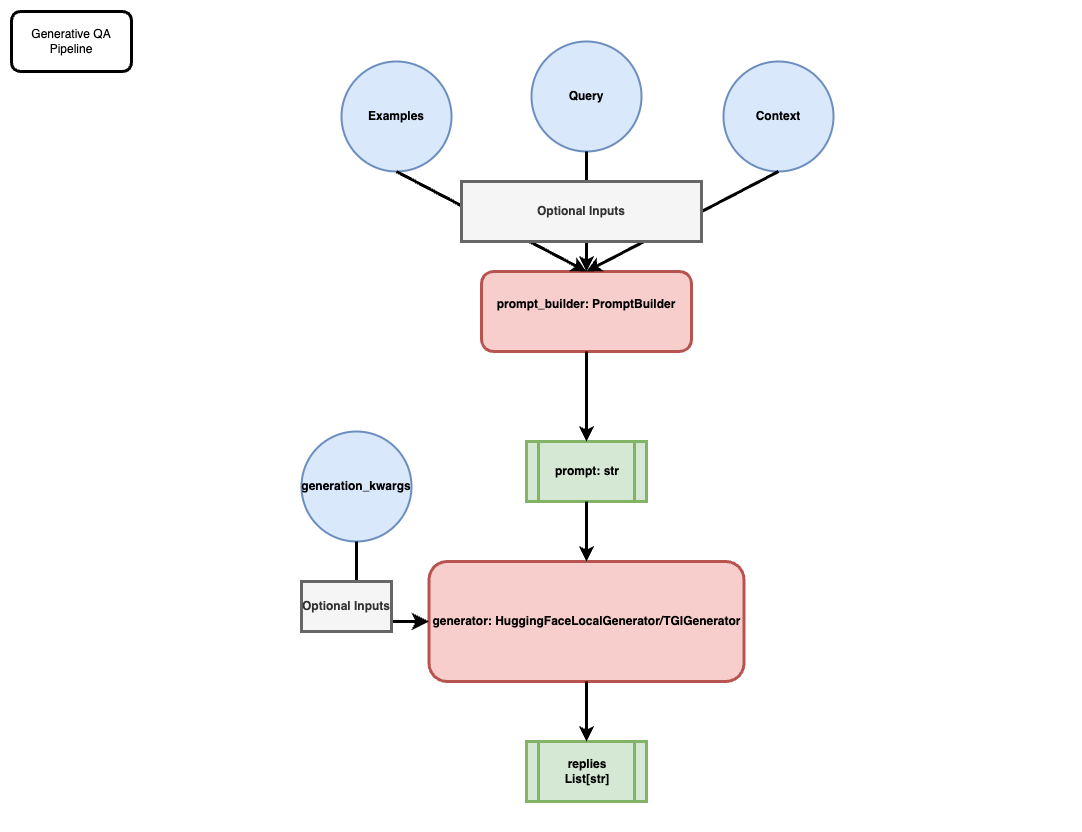

The diagram above was exported from draw.io. Its source (the exported page's mxGraphModel, read from the mxfile embedded in the PNG):
<mxGraphModel dx="1756" dy="1311" grid="1" gridSize="10" guides="1" tooltips="1" connect="1" arrows="1" fold="1" page="1" pageScale="1" pageWidth="1100" pageHeight="850" math="0" shadow="0">
  <root>
    <mxCell id="0" />
    <mxCell id="1" parent="0" />
    <mxCell id="_c0cN9nKbfkKNm20-FEU-20" value="Generative QA Pipeline" style="rounded=1;whiteSpace=wrap;html=1;fontSize=12;strokeWidth=3;" vertex="1" parent="1">
      <mxGeometry x="20" y="20" width="120" height="60" as="geometry" />
    </mxCell>
    <mxCell id="_c0cN9nKbfkKNm20-FEU-21" value="" style="group" vertex="1" connectable="0" parent="1">
      <mxGeometry x="310" y="50" width="532" height="760" as="geometry" />
    </mxCell>
    <mxCell id="_c0cN9nKbfkKNm20-FEU-2" value="prompt_builder: PromptBuilder&lt;br style=&quot;font-size: 12px;&quot;&gt;&lt;br style=&quot;font-size: 12px;&quot;&gt;" style="rounded=1;whiteSpace=wrap;html=1;align=center;fontStyle=1;fontSize=12;fillColor=#f8cecc;strokeColor=#b85450;strokeWidth=3;" vertex="1" parent="_c0cN9nKbfkKNm20-FEU-21">
      <mxGeometry x="180" y="230" width="210" height="80" as="geometry" />
    </mxCell>
    <mxCell id="_c0cN9nKbfkKNm20-FEU-3" value="Examples" style="ellipse;whiteSpace=wrap;html=1;aspect=fixed;fontStyle=1;fontSize=12;fillColor=#dae8fc;strokeColor=#6c8ebf;strokeWidth=2;" vertex="1" parent="_c0cN9nKbfkKNm20-FEU-21">
      <mxGeometry x="40" y="20" width="110" height="110" as="geometry" />
    </mxCell>
    <mxCell id="_c0cN9nKbfkKNm20-FEU-4" value="Query" style="ellipse;whiteSpace=wrap;html=1;aspect=fixed;fontStyle=1;fontSize=12;fillColor=#dae8fc;strokeColor=#6c8ebf;strokeWidth=2;" vertex="1" parent="_c0cN9nKbfkKNm20-FEU-21">
      <mxGeometry x="230" width="110" height="110" as="geometry" />
    </mxCell>
    <mxCell id="_c0cN9nKbfkKNm20-FEU-5" value="Context" style="ellipse;whiteSpace=wrap;html=1;aspect=fixed;fontStyle=1;fontSize=12;fillColor=#dae8fc;strokeColor=#6c8ebf;strokeWidth=2;" vertex="1" parent="_c0cN9nKbfkKNm20-FEU-21">
      <mxGeometry x="422" y="20" width="110" height="110" as="geometry" />
    </mxCell>
    <mxCell id="_c0cN9nKbfkKNm20-FEU-6" value="" style="endArrow=classic;html=1;rounded=0;entryX=0.5;entryY=0;entryDx=0;entryDy=0;exitX=0.5;exitY=1;exitDx=0;exitDy=0;fontStyle=1;fontSize=12;strokeWidth=3;" edge="1" parent="_c0cN9nKbfkKNm20-FEU-21" source="_c0cN9nKbfkKNm20-FEU-3" target="_c0cN9nKbfkKNm20-FEU-2">
      <mxGeometry width="50" height="50" relative="1" as="geometry">
        <mxPoint x="180" y="390" as="sourcePoint" />
        <mxPoint x="230" y="340" as="targetPoint" />
      </mxGeometry>
    </mxCell>
    <mxCell id="_c0cN9nKbfkKNm20-FEU-7" value="" style="endArrow=classic;html=1;rounded=0;exitX=0.5;exitY=1;exitDx=0;exitDy=0;entryX=0.5;entryY=0;entryDx=0;entryDy=0;fontStyle=1;fontSize=12;strokeWidth=3;" edge="1" parent="_c0cN9nKbfkKNm20-FEU-21" source="_c0cN9nKbfkKNm20-FEU-5" target="_c0cN9nKbfkKNm20-FEU-2">
      <mxGeometry width="50" height="50" relative="1" as="geometry">
        <mxPoint x="480" y="140" as="sourcePoint" />
        <mxPoint x="230" y="340" as="targetPoint" />
      </mxGeometry>
    </mxCell>
    <mxCell id="_c0cN9nKbfkKNm20-FEU-8" value="" style="endArrow=classic;html=1;rounded=0;exitX=0.5;exitY=1;exitDx=0;exitDy=0;entryX=0.5;entryY=0;entryDx=0;entryDy=0;fontStyle=1;fontSize=12;strokeWidth=3;" edge="1" parent="_c0cN9nKbfkKNm20-FEU-21" source="_c0cN9nKbfkKNm20-FEU-4" target="_c0cN9nKbfkKNm20-FEU-2">
      <mxGeometry width="50" height="50" relative="1" as="geometry">
        <mxPoint x="180" y="390" as="sourcePoint" />
        <mxPoint x="230" y="340" as="targetPoint" />
      </mxGeometry>
    </mxCell>
    <mxCell id="_c0cN9nKbfkKNm20-FEU-9" value="Optional Inputs" style="rounded=0;whiteSpace=wrap;html=1;fontStyle=1;fontSize=12;fillColor=#f5f5f5;fontColor=#333333;strokeColor=#666666;strokeWidth=3;" vertex="1" parent="_c0cN9nKbfkKNm20-FEU-21">
      <mxGeometry x="160" y="140" width="240" height="60" as="geometry" />
    </mxCell>
    <mxCell id="_c0cN9nKbfkKNm20-FEU-10" value="prompt: str" style="shape=process;whiteSpace=wrap;html=1;backgroundOutline=1;fontStyle=1;fontSize=12;fillColor=#d5e8d4;strokeColor=#82b366;strokeWidth=3;" vertex="1" parent="_c0cN9nKbfkKNm20-FEU-21">
      <mxGeometry x="225" y="400" width="120" height="60" as="geometry" />
    </mxCell>
    <mxCell id="_c0cN9nKbfkKNm20-FEU-11" value="" style="endArrow=classic;html=1;rounded=0;entryX=0.5;entryY=0;entryDx=0;entryDy=0;exitX=0.5;exitY=1;exitDx=0;exitDy=0;fontStyle=1;fontSize=12;strokeWidth=3;" edge="1" parent="_c0cN9nKbfkKNm20-FEU-21" source="_c0cN9nKbfkKNm20-FEU-2" target="_c0cN9nKbfkKNm20-FEU-10">
      <mxGeometry width="50" height="50" relative="1" as="geometry">
        <mxPoint x="250" y="330" as="sourcePoint" />
        <mxPoint x="300" y="280" as="targetPoint" />
      </mxGeometry>
    </mxCell>
    <mxCell id="_c0cN9nKbfkKNm20-FEU-12" value="generator: HuggingFaceLocalGenerator/TGIGenerator" style="rounded=1;whiteSpace=wrap;html=1;align=center;fontStyle=1;fontSize=12;fillColor=#f8cecc;strokeColor=#b85450;strokeWidth=3;" vertex="1" parent="_c0cN9nKbfkKNm20-FEU-21">
      <mxGeometry x="127.5" y="520" width="315" height="120" as="geometry" />
    </mxCell>
    <mxCell id="_c0cN9nKbfkKNm20-FEU-13" value="generation_kwargs" style="ellipse;whiteSpace=wrap;html=1;aspect=fixed;fontStyle=1;fontSize=12;fillColor=#dae8fc;strokeColor=#6c8ebf;strokeWidth=2;" vertex="1" parent="_c0cN9nKbfkKNm20-FEU-21">
      <mxGeometry y="390" width="110" height="110" as="geometry" />
    </mxCell>
    <mxCell id="_c0cN9nKbfkKNm20-FEU-14" value="" style="edgeStyle=segmentEdgeStyle;endArrow=classic;html=1;curved=0;rounded=0;endSize=8;startSize=8;entryX=0;entryY=0.5;entryDx=0;entryDy=0;exitX=0.5;exitY=1;exitDx=0;exitDy=0;fontStyle=1;fontSize=12;strokeWidth=3;" edge="1" parent="_c0cN9nKbfkKNm20-FEU-21" source="_c0cN9nKbfkKNm20-FEU-13" target="_c0cN9nKbfkKNm20-FEU-12">
      <mxGeometry width="50" height="50" relative="1" as="geometry">
        <mxPoint x="180" y="530" as="sourcePoint" />
        <mxPoint x="230" y="480" as="targetPoint" />
        <Array as="points">
          <mxPoint x="55" y="580" />
        </Array>
      </mxGeometry>
    </mxCell>
    <mxCell id="_c0cN9nKbfkKNm20-FEU-15" value="Optional Inputs" style="rounded=0;whiteSpace=wrap;html=1;fontStyle=1;fontSize=12;fillColor=#f5f5f5;fontColor=#333333;strokeColor=#666666;strokeWidth=3;" vertex="1" parent="_c0cN9nKbfkKNm20-FEU-21">
      <mxGeometry y="540" width="90" height="50" as="geometry" />
    </mxCell>
    <mxCell id="_c0cN9nKbfkKNm20-FEU-16" value="" style="endArrow=classic;html=1;rounded=0;entryX=0.5;entryY=0;entryDx=0;entryDy=0;exitX=0.5;exitY=1;exitDx=0;exitDy=0;fontStyle=1;fontSize=12;strokeWidth=3;" edge="1" parent="_c0cN9nKbfkKNm20-FEU-21" source="_c0cN9nKbfkKNm20-FEU-10" target="_c0cN9nKbfkKNm20-FEU-12">
      <mxGeometry width="50" height="50" relative="1" as="geometry">
        <mxPoint x="180" y="530" as="sourcePoint" />
        <mxPoint x="230" y="480" as="targetPoint" />
      </mxGeometry>
    </mxCell>
    <mxCell id="_c0cN9nKbfkKNm20-FEU-17" value="replies&lt;br style=&quot;font-size: 12px;&quot;&gt;List[str]" style="shape=process;whiteSpace=wrap;html=1;backgroundOutline=1;fontStyle=1;fontSize=12;fillColor=#d5e8d4;strokeColor=#82b366;strokeWidth=3;" vertex="1" parent="_c0cN9nKbfkKNm20-FEU-21">
      <mxGeometry x="225" y="700" width="120" height="60" as="geometry" />
    </mxCell>
    <mxCell id="_c0cN9nKbfkKNm20-FEU-19" value="" style="endArrow=classic;html=1;rounded=0;entryX=0.5;entryY=0;entryDx=0;entryDy=0;fontStyle=1;fontSize=12;strokeWidth=3;" edge="1" parent="_c0cN9nKbfkKNm20-FEU-21" source="_c0cN9nKbfkKNm20-FEU-12" target="_c0cN9nKbfkKNm20-FEU-17">
      <mxGeometry width="50" height="50" relative="1" as="geometry">
        <mxPoint x="220" y="460" as="sourcePoint" />
        <mxPoint x="270" y="410" as="targetPoint" />
      </mxGeometry>
    </mxCell>
    <mxCell id="_c0cN9nKbfkKNm20-FEU-22" value="" style="rounded=0;whiteSpace=wrap;html=1;strokeWidth=2;fontSize=12;strokeColor=none;fillColor=none;" vertex="1" parent="1">
      <mxGeometry x="10" y="10" width="1080" height="830" as="geometry" />
    </mxCell>
  </root>
</mxGraphModel>